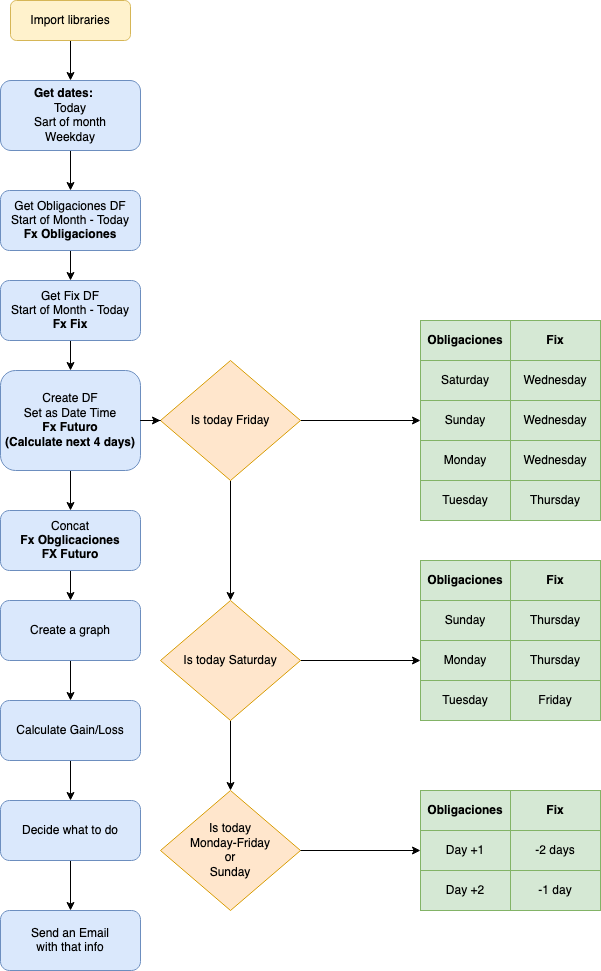

The diagram above was exported from draw.io. Its source (the exported page's mxGraphModel, read from the mxfile embedded in the PNG):
<mxGraphModel dx="1426" dy="795" grid="1" gridSize="10" guides="1" tooltips="1" connect="1" arrows="1" fold="1" page="1" pageScale="1" pageWidth="827" pageHeight="1169" math="0" shadow="0">
  <root>
    <mxCell id="WIyWlLk6GJQsqaUBKTNV-0" />
    <mxCell id="WIyWlLk6GJQsqaUBKTNV-1" parent="WIyWlLk6GJQsqaUBKTNV-0" />
    <mxCell id="CqMFkl3Mjl-bhCJXhsme-14" value="" style="edgeStyle=orthogonalEdgeStyle;rounded=0;orthogonalLoop=1;jettySize=auto;html=1;entryX=0.5;entryY=0;entryDx=0;entryDy=0;" parent="WIyWlLk6GJQsqaUBKTNV-1" source="WIyWlLk6GJQsqaUBKTNV-3" target="CqMFkl3Mjl-bhCJXhsme-8" edge="1">
      <mxGeometry relative="1" as="geometry" />
    </mxCell>
    <mxCell id="WIyWlLk6GJQsqaUBKTNV-3" value="&lt;div&gt;Get Fix DF&lt;br&gt;&lt;/div&gt;&lt;div&gt;Start of Month - Today&lt;/div&gt;&lt;div&gt;&lt;b&gt;Fx Fix&lt;/b&gt;&lt;br&gt; &lt;/div&gt;" style="rounded=1;whiteSpace=wrap;html=1;fontSize=12;glass=0;strokeWidth=1;shadow=0;fillColor=#dae8fc;strokeColor=#6c8ebf;" parent="WIyWlLk6GJQsqaUBKTNV-1" vertex="1">
      <mxGeometry x="208" y="310" width="140" height="60" as="geometry" />
    </mxCell>
    <mxCell id="CqMFkl3Mjl-bhCJXhsme-7" value="" style="edgeStyle=orthogonalEdgeStyle;rounded=0;orthogonalLoop=1;jettySize=auto;html=1;entryX=0.5;entryY=0;entryDx=0;entryDy=0;" parent="WIyWlLk6GJQsqaUBKTNV-1" source="CqMFkl3Mjl-bhCJXhsme-5" target="WIyWlLk6GJQsqaUBKTNV-3" edge="1">
      <mxGeometry relative="1" as="geometry">
        <mxPoint x="278" y="310" as="targetPoint" />
      </mxGeometry>
    </mxCell>
    <mxCell id="CqMFkl3Mjl-bhCJXhsme-5" value="&lt;div&gt;Get Obligaciones DF&lt;br&gt;&lt;/div&gt;&lt;div&gt;Start of Month - Today&lt;br&gt; &lt;/div&gt;&lt;div&gt;&lt;b&gt;Fx Obligaciones&lt;/b&gt;&lt;br&gt;&lt;/div&gt;" style="rounded=1;whiteSpace=wrap;html=1;fontSize=12;glass=0;strokeWidth=1;shadow=0;fillColor=#dae8fc;strokeColor=#6c8ebf;" parent="WIyWlLk6GJQsqaUBKTNV-1" vertex="1">
      <mxGeometry x="208" y="220" width="140" height="60" as="geometry" />
    </mxCell>
    <mxCell id="CqMFkl3Mjl-bhCJXhsme-110" value="" style="edgeStyle=orthogonalEdgeStyle;rounded=0;orthogonalLoop=1;jettySize=auto;html=1;" parent="WIyWlLk6GJQsqaUBKTNV-1" source="CqMFkl3Mjl-bhCJXhsme-8" target="CqMFkl3Mjl-bhCJXhsme-109" edge="1">
      <mxGeometry relative="1" as="geometry" />
    </mxCell>
    <mxCell id="CqMFkl3Mjl-bhCJXhsme-8" value="&lt;div&gt;Create DF&lt;br&gt;&lt;/div&gt;&lt;div&gt;Set as Date Time&lt;br&gt; &lt;/div&gt;&lt;div&gt;&lt;b&gt;Fx Futuro&lt;/b&gt;&lt;/div&gt;&lt;div&gt;&lt;b&gt;(Calculate next 4 days)&lt;br&gt;&lt;/b&gt;&lt;/div&gt;" style="rounded=1;whiteSpace=wrap;html=1;fontSize=12;glass=0;strokeWidth=1;shadow=0;fillColor=#dae8fc;strokeColor=#6c8ebf;" parent="WIyWlLk6GJQsqaUBKTNV-1" vertex="1">
      <mxGeometry x="208" y="400" width="140" height="100" as="geometry" />
    </mxCell>
    <mxCell id="CqMFkl3Mjl-bhCJXhsme-21" value="" style="edgeStyle=orthogonalEdgeStyle;rounded=0;orthogonalLoop=1;jettySize=auto;html=1;" parent="WIyWlLk6GJQsqaUBKTNV-1" source="CqMFkl3Mjl-bhCJXhsme-18" target="CqMFkl3Mjl-bhCJXhsme-19" edge="1">
      <mxGeometry relative="1" as="geometry" />
    </mxCell>
    <mxCell id="CqMFkl3Mjl-bhCJXhsme-59" style="edgeStyle=orthogonalEdgeStyle;rounded=0;orthogonalLoop=1;jettySize=auto;html=1;exitX=1;exitY=0.5;exitDx=0;exitDy=0;entryX=0;entryY=0.5;entryDx=0;entryDy=0;" parent="WIyWlLk6GJQsqaUBKTNV-1" source="CqMFkl3Mjl-bhCJXhsme-18" target="CqMFkl3Mjl-bhCJXhsme-31" edge="1">
      <mxGeometry relative="1" as="geometry" />
    </mxCell>
    <mxCell id="CqMFkl3Mjl-bhCJXhsme-18" value="Is today Friday" style="rhombus;whiteSpace=wrap;html=1;fillColor=#ffe6cc;strokeColor=#d79b00;" parent="WIyWlLk6GJQsqaUBKTNV-1" vertex="1">
      <mxGeometry x="368" y="390" width="140" height="120" as="geometry" />
    </mxCell>
    <mxCell id="CqMFkl3Mjl-bhCJXhsme-22" value="" style="edgeStyle=orthogonalEdgeStyle;rounded=0;orthogonalLoop=1;jettySize=auto;html=1;" parent="WIyWlLk6GJQsqaUBKTNV-1" source="CqMFkl3Mjl-bhCJXhsme-19" target="CqMFkl3Mjl-bhCJXhsme-20" edge="1">
      <mxGeometry relative="1" as="geometry" />
    </mxCell>
    <mxCell id="CqMFkl3Mjl-bhCJXhsme-76" style="edgeStyle=orthogonalEdgeStyle;rounded=0;orthogonalLoop=1;jettySize=auto;html=1;exitX=1;exitY=0.5;exitDx=0;exitDy=0;entryX=0;entryY=0.5;entryDx=0;entryDy=0;" parent="WIyWlLk6GJQsqaUBKTNV-1" source="CqMFkl3Mjl-bhCJXhsme-19" target="CqMFkl3Mjl-bhCJXhsme-67" edge="1">
      <mxGeometry relative="1" as="geometry">
        <mxPoint x="558" y="740" as="targetPoint" />
      </mxGeometry>
    </mxCell>
    <mxCell id="CqMFkl3Mjl-bhCJXhsme-19" value="Is today Saturday" style="rhombus;whiteSpace=wrap;html=1;fillColor=#ffe6cc;strokeColor=#d79b00;" parent="WIyWlLk6GJQsqaUBKTNV-1" vertex="1">
      <mxGeometry x="368" y="630" width="140" height="120" as="geometry" />
    </mxCell>
    <mxCell id="CqMFkl3Mjl-bhCJXhsme-20" value="&lt;div&gt;Is today &lt;br&gt;&lt;/div&gt;&lt;div&gt;Monday-Friday&lt;/div&gt;&lt;div&gt;or &lt;br&gt;&lt;/div&gt;&lt;div&gt;Sunday&lt;br&gt;&lt;/div&gt;" style="rhombus;whiteSpace=wrap;html=1;fillColor=#ffe6cc;strokeColor=#d79b00;" parent="WIyWlLk6GJQsqaUBKTNV-1" vertex="1">
      <mxGeometry x="368" y="820" width="140" height="120" as="geometry" />
    </mxCell>
    <mxCell id="CqMFkl3Mjl-bhCJXhsme-107" style="edgeStyle=orthogonalEdgeStyle;rounded=0;orthogonalLoop=1;jettySize=auto;html=1;exitX=1;exitY=0.5;exitDx=0;exitDy=0;entryX=0;entryY=0.5;entryDx=0;entryDy=0;" parent="WIyWlLk6GJQsqaUBKTNV-1" source="CqMFkl3Mjl-bhCJXhsme-20" target="CqMFkl3Mjl-bhCJXhsme-98" edge="1">
      <mxGeometry relative="1" as="geometry">
        <mxPoint x="528" y="870" as="sourcePoint" />
        <mxPoint x="648" y="870" as="targetPoint" />
      </mxGeometry>
    </mxCell>
    <mxCell id="CqMFkl3Mjl-bhCJXhsme-108" value="" style="edgeStyle=orthogonalEdgeStyle;rounded=0;orthogonalLoop=1;jettySize=auto;html=1;exitX=1;exitY=0.5;exitDx=0;exitDy=0;" parent="WIyWlLk6GJQsqaUBKTNV-1" source="CqMFkl3Mjl-bhCJXhsme-8" target="CqMFkl3Mjl-bhCJXhsme-18" edge="1">
      <mxGeometry relative="1" as="geometry">
        <mxPoint x="518" y="530" as="sourcePoint" />
        <mxPoint x="518" y="650" as="targetPoint" />
      </mxGeometry>
    </mxCell>
    <mxCell id="CqMFkl3Mjl-bhCJXhsme-113" value="" style="edgeStyle=orthogonalEdgeStyle;rounded=0;orthogonalLoop=1;jettySize=auto;html=1;" parent="WIyWlLk6GJQsqaUBKTNV-1" source="CqMFkl3Mjl-bhCJXhsme-109" target="CqMFkl3Mjl-bhCJXhsme-112" edge="1">
      <mxGeometry relative="1" as="geometry" />
    </mxCell>
    <mxCell id="CqMFkl3Mjl-bhCJXhsme-109" value="&lt;div&gt;Concat&lt;/div&gt;&lt;div&gt;&lt;b&gt;Fx Obglicaciones&lt;/b&gt;&lt;/div&gt;&lt;div&gt;&lt;b&gt;FX Futuro&lt;/b&gt;&lt;br&gt;&lt;/div&gt;" style="rounded=1;whiteSpace=wrap;html=1;fontSize=12;glass=0;strokeWidth=1;shadow=0;fillColor=#dae8fc;strokeColor=#6c8ebf;" parent="WIyWlLk6GJQsqaUBKTNV-1" vertex="1">
      <mxGeometry x="208" y="540" width="140" height="60" as="geometry" />
    </mxCell>
    <mxCell id="CqMFkl3Mjl-bhCJXhsme-115" value="" style="edgeStyle=orthogonalEdgeStyle;rounded=0;orthogonalLoop=1;jettySize=auto;html=1;" parent="WIyWlLk6GJQsqaUBKTNV-1" source="CqMFkl3Mjl-bhCJXhsme-112" target="CqMFkl3Mjl-bhCJXhsme-114" edge="1">
      <mxGeometry relative="1" as="geometry" />
    </mxCell>
    <mxCell id="CqMFkl3Mjl-bhCJXhsme-112" value="Create a graph" style="rounded=1;whiteSpace=wrap;html=1;fontSize=12;glass=0;strokeWidth=1;shadow=0;fillColor=#dae8fc;strokeColor=#6c8ebf;" parent="WIyWlLk6GJQsqaUBKTNV-1" vertex="1">
      <mxGeometry x="208" y="630" width="140" height="60" as="geometry" />
    </mxCell>
    <mxCell id="CqMFkl3Mjl-bhCJXhsme-117" value="" style="edgeStyle=orthogonalEdgeStyle;rounded=0;orthogonalLoop=1;jettySize=auto;html=1;" parent="WIyWlLk6GJQsqaUBKTNV-1" source="CqMFkl3Mjl-bhCJXhsme-114" target="CqMFkl3Mjl-bhCJXhsme-116" edge="1">
      <mxGeometry relative="1" as="geometry" />
    </mxCell>
    <mxCell id="CqMFkl3Mjl-bhCJXhsme-114" value="Calculate Gain/Loss" style="rounded=1;whiteSpace=wrap;html=1;fontSize=12;glass=0;strokeWidth=1;shadow=0;fillColor=#dae8fc;strokeColor=#6c8ebf;" parent="WIyWlLk6GJQsqaUBKTNV-1" vertex="1">
      <mxGeometry x="208" y="730" width="140" height="60" as="geometry" />
    </mxCell>
    <mxCell id="CqMFkl3Mjl-bhCJXhsme-119" value="" style="edgeStyle=orthogonalEdgeStyle;rounded=0;orthogonalLoop=1;jettySize=auto;html=1;" parent="WIyWlLk6GJQsqaUBKTNV-1" source="CqMFkl3Mjl-bhCJXhsme-116" target="CqMFkl3Mjl-bhCJXhsme-118" edge="1">
      <mxGeometry relative="1" as="geometry" />
    </mxCell>
    <mxCell id="CqMFkl3Mjl-bhCJXhsme-116" value="Decide what to do" style="rounded=1;whiteSpace=wrap;html=1;fontSize=12;glass=0;strokeWidth=1;shadow=0;fillColor=#dae8fc;strokeColor=#6c8ebf;" parent="WIyWlLk6GJQsqaUBKTNV-1" vertex="1">
      <mxGeometry x="208" y="830" width="140" height="60" as="geometry" />
    </mxCell>
    <mxCell id="CqMFkl3Mjl-bhCJXhsme-118" value="&lt;div&gt;Send an Email &lt;br&gt;&lt;/div&gt;&lt;div&gt;with that info&lt;/div&gt;" style="rounded=1;whiteSpace=wrap;html=1;fontSize=12;glass=0;strokeWidth=1;shadow=0;fillColor=#dae8fc;strokeColor=#6c8ebf;" parent="WIyWlLk6GJQsqaUBKTNV-1" vertex="1">
      <mxGeometry x="208" y="940" width="140" height="60" as="geometry" />
    </mxCell>
    <mxCell id="CqMFkl3Mjl-bhCJXhsme-24" value="" style="shape=table;html=1;whiteSpace=wrap;startSize=0;container=1;collapsible=0;childLayout=tableLayout;fillColor=#d5e8d4;strokeColor=#82b366;" parent="WIyWlLk6GJQsqaUBKTNV-1" vertex="1">
      <mxGeometry x="628" y="350" width="180" height="200" as="geometry" />
    </mxCell>
    <mxCell id="CqMFkl3Mjl-bhCJXhsme-25" value="" style="shape=partialRectangle;html=1;whiteSpace=wrap;collapsible=0;dropTarget=0;pointerEvents=0;fillColor=none;top=0;left=0;bottom=0;right=0;points=[[0,0.5],[1,0.5]];portConstraint=eastwest;" parent="CqMFkl3Mjl-bhCJXhsme-24" vertex="1">
      <mxGeometry width="180" height="40" as="geometry" />
    </mxCell>
    <mxCell id="CqMFkl3Mjl-bhCJXhsme-26" value="&lt;b&gt;Obligaciones&lt;/b&gt;" style="shape=partialRectangle;html=1;whiteSpace=wrap;connectable=0;overflow=hidden;fillColor=none;top=0;left=0;bottom=0;right=0;" parent="CqMFkl3Mjl-bhCJXhsme-25" vertex="1">
      <mxGeometry width="90" height="40" as="geometry" />
    </mxCell>
    <mxCell id="CqMFkl3Mjl-bhCJXhsme-27" value="&lt;b&gt;Fix&lt;/b&gt;" style="shape=partialRectangle;html=1;whiteSpace=wrap;connectable=0;overflow=hidden;fillColor=none;top=0;left=0;bottom=0;right=0;" parent="CqMFkl3Mjl-bhCJXhsme-25" vertex="1">
      <mxGeometry x="90" width="90" height="40" as="geometry" />
    </mxCell>
    <mxCell id="CqMFkl3Mjl-bhCJXhsme-28" value="" style="shape=partialRectangle;html=1;whiteSpace=wrap;collapsible=0;dropTarget=0;pointerEvents=0;fillColor=none;top=0;left=0;bottom=0;right=0;points=[[0,0.5],[1,0.5]];portConstraint=eastwest;" parent="CqMFkl3Mjl-bhCJXhsme-24" vertex="1">
      <mxGeometry y="40" width="180" height="40" as="geometry" />
    </mxCell>
    <mxCell id="CqMFkl3Mjl-bhCJXhsme-29" value="Saturday" style="shape=partialRectangle;html=1;whiteSpace=wrap;connectable=0;overflow=hidden;fillColor=none;top=0;left=0;bottom=0;right=0;" parent="CqMFkl3Mjl-bhCJXhsme-28" vertex="1">
      <mxGeometry width="90" height="40" as="geometry" />
    </mxCell>
    <mxCell id="CqMFkl3Mjl-bhCJXhsme-30" value="Wednesday" style="shape=partialRectangle;html=1;whiteSpace=wrap;connectable=0;overflow=hidden;fillColor=none;top=0;left=0;bottom=0;right=0;" parent="CqMFkl3Mjl-bhCJXhsme-28" vertex="1">
      <mxGeometry x="90" width="90" height="40" as="geometry" />
    </mxCell>
    <mxCell id="CqMFkl3Mjl-bhCJXhsme-31" value="" style="shape=partialRectangle;html=1;whiteSpace=wrap;collapsible=0;dropTarget=0;pointerEvents=0;fillColor=none;top=0;left=0;bottom=0;right=0;points=[[0,0.5],[1,0.5]];portConstraint=eastwest;" parent="CqMFkl3Mjl-bhCJXhsme-24" vertex="1">
      <mxGeometry y="80" width="180" height="40" as="geometry" />
    </mxCell>
    <mxCell id="CqMFkl3Mjl-bhCJXhsme-32" value="Sunday" style="shape=partialRectangle;html=1;whiteSpace=wrap;connectable=0;overflow=hidden;fillColor=none;top=0;left=0;bottom=0;right=0;" parent="CqMFkl3Mjl-bhCJXhsme-31" vertex="1">
      <mxGeometry width="90" height="40" as="geometry" />
    </mxCell>
    <mxCell id="CqMFkl3Mjl-bhCJXhsme-33" value="Wednesday" style="shape=partialRectangle;html=1;whiteSpace=wrap;connectable=0;overflow=hidden;fillColor=none;top=0;left=0;bottom=0;right=0;" parent="CqMFkl3Mjl-bhCJXhsme-31" vertex="1">
      <mxGeometry x="90" width="90" height="40" as="geometry" />
    </mxCell>
    <mxCell id="CqMFkl3Mjl-bhCJXhsme-34" value="" style="shape=partialRectangle;html=1;whiteSpace=wrap;collapsible=0;dropTarget=0;pointerEvents=0;fillColor=none;top=0;left=0;bottom=0;right=0;points=[[0,0.5],[1,0.5]];portConstraint=eastwest;" parent="CqMFkl3Mjl-bhCJXhsme-24" vertex="1">
      <mxGeometry y="120" width="180" height="40" as="geometry" />
    </mxCell>
    <mxCell id="CqMFkl3Mjl-bhCJXhsme-35" value="Monday" style="shape=partialRectangle;html=1;whiteSpace=wrap;connectable=0;overflow=hidden;fillColor=none;top=0;left=0;bottom=0;right=0;" parent="CqMFkl3Mjl-bhCJXhsme-34" vertex="1">
      <mxGeometry width="90" height="40" as="geometry" />
    </mxCell>
    <mxCell id="CqMFkl3Mjl-bhCJXhsme-36" value="Wednesday" style="shape=partialRectangle;html=1;whiteSpace=wrap;connectable=0;overflow=hidden;fillColor=none;top=0;left=0;bottom=0;right=0;" parent="CqMFkl3Mjl-bhCJXhsme-34" vertex="1">
      <mxGeometry x="90" width="90" height="40" as="geometry" />
    </mxCell>
    <mxCell id="CqMFkl3Mjl-bhCJXhsme-37" value="" style="shape=partialRectangle;html=1;whiteSpace=wrap;collapsible=0;dropTarget=0;pointerEvents=0;fillColor=none;top=0;left=0;bottom=0;right=0;points=[[0,0.5],[1,0.5]];portConstraint=eastwest;" parent="CqMFkl3Mjl-bhCJXhsme-24" vertex="1">
      <mxGeometry y="160" width="180" height="40" as="geometry" />
    </mxCell>
    <mxCell id="CqMFkl3Mjl-bhCJXhsme-38" value="Tuesday" style="shape=partialRectangle;html=1;whiteSpace=wrap;connectable=0;overflow=hidden;fillColor=none;top=0;left=0;bottom=0;right=0;" parent="CqMFkl3Mjl-bhCJXhsme-37" vertex="1">
      <mxGeometry width="90" height="40" as="geometry" />
    </mxCell>
    <mxCell id="CqMFkl3Mjl-bhCJXhsme-39" value="Thursday" style="shape=partialRectangle;html=1;whiteSpace=wrap;connectable=0;overflow=hidden;fillColor=none;top=0;left=0;bottom=0;right=0;" parent="CqMFkl3Mjl-bhCJXhsme-37" vertex="1">
      <mxGeometry x="90" width="90" height="40" as="geometry" />
    </mxCell>
    <mxCell id="CqMFkl3Mjl-bhCJXhsme-60" value="" style="shape=table;html=1;whiteSpace=wrap;startSize=0;container=1;collapsible=0;childLayout=tableLayout;fillColor=#d5e8d4;strokeColor=#82b366;" parent="WIyWlLk6GJQsqaUBKTNV-1" vertex="1">
      <mxGeometry x="628" y="590" width="180" height="160" as="geometry" />
    </mxCell>
    <mxCell id="CqMFkl3Mjl-bhCJXhsme-61" value="" style="shape=partialRectangle;html=1;whiteSpace=wrap;collapsible=0;dropTarget=0;pointerEvents=0;fillColor=none;top=0;left=0;bottom=0;right=0;points=[[0,0.5],[1,0.5]];portConstraint=eastwest;" parent="CqMFkl3Mjl-bhCJXhsme-60" vertex="1">
      <mxGeometry width="180" height="40" as="geometry" />
    </mxCell>
    <mxCell id="CqMFkl3Mjl-bhCJXhsme-62" value="&lt;b&gt;Obligaciones&lt;/b&gt;" style="shape=partialRectangle;html=1;whiteSpace=wrap;connectable=0;overflow=hidden;fillColor=none;top=0;left=0;bottom=0;right=0;" parent="CqMFkl3Mjl-bhCJXhsme-61" vertex="1">
      <mxGeometry width="90" height="40" as="geometry" />
    </mxCell>
    <mxCell id="CqMFkl3Mjl-bhCJXhsme-63" value="&lt;b&gt;Fix&lt;/b&gt;" style="shape=partialRectangle;html=1;whiteSpace=wrap;connectable=0;overflow=hidden;fillColor=none;top=0;left=0;bottom=0;right=0;" parent="CqMFkl3Mjl-bhCJXhsme-61" vertex="1">
      <mxGeometry x="90" width="90" height="40" as="geometry" />
    </mxCell>
    <mxCell id="CqMFkl3Mjl-bhCJXhsme-64" value="" style="shape=partialRectangle;html=1;whiteSpace=wrap;collapsible=0;dropTarget=0;pointerEvents=0;fillColor=none;top=0;left=0;bottom=0;right=0;points=[[0,0.5],[1,0.5]];portConstraint=eastwest;" parent="CqMFkl3Mjl-bhCJXhsme-60" vertex="1">
      <mxGeometry y="40" width="180" height="40" as="geometry" />
    </mxCell>
    <mxCell id="CqMFkl3Mjl-bhCJXhsme-65" value="Sunday" style="shape=partialRectangle;html=1;whiteSpace=wrap;connectable=0;overflow=hidden;fillColor=none;top=0;left=0;bottom=0;right=0;" parent="CqMFkl3Mjl-bhCJXhsme-64" vertex="1">
      <mxGeometry width="90" height="40" as="geometry" />
    </mxCell>
    <mxCell id="CqMFkl3Mjl-bhCJXhsme-66" value="Thursday" style="shape=partialRectangle;html=1;whiteSpace=wrap;connectable=0;overflow=hidden;fillColor=none;top=0;left=0;bottom=0;right=0;" parent="CqMFkl3Mjl-bhCJXhsme-64" vertex="1">
      <mxGeometry x="90" width="90" height="40" as="geometry" />
    </mxCell>
    <mxCell id="CqMFkl3Mjl-bhCJXhsme-67" value="" style="shape=partialRectangle;html=1;whiteSpace=wrap;collapsible=0;dropTarget=0;pointerEvents=0;fillColor=none;top=0;left=0;bottom=0;right=0;points=[[0,0.5],[1,0.5]];portConstraint=eastwest;" parent="CqMFkl3Mjl-bhCJXhsme-60" vertex="1">
      <mxGeometry y="80" width="180" height="40" as="geometry" />
    </mxCell>
    <mxCell id="CqMFkl3Mjl-bhCJXhsme-68" value="Monday" style="shape=partialRectangle;html=1;whiteSpace=wrap;connectable=0;overflow=hidden;fillColor=none;top=0;left=0;bottom=0;right=0;" parent="CqMFkl3Mjl-bhCJXhsme-67" vertex="1">
      <mxGeometry width="90" height="40" as="geometry" />
    </mxCell>
    <mxCell id="CqMFkl3Mjl-bhCJXhsme-69" value="Thursday" style="shape=partialRectangle;html=1;whiteSpace=wrap;connectable=0;overflow=hidden;fillColor=none;top=0;left=0;bottom=0;right=0;" parent="CqMFkl3Mjl-bhCJXhsme-67" vertex="1">
      <mxGeometry x="90" width="90" height="40" as="geometry" />
    </mxCell>
    <mxCell id="CqMFkl3Mjl-bhCJXhsme-70" value="" style="shape=partialRectangle;html=1;whiteSpace=wrap;collapsible=0;dropTarget=0;pointerEvents=0;fillColor=none;top=0;left=0;bottom=0;right=0;points=[[0,0.5],[1,0.5]];portConstraint=eastwest;" parent="CqMFkl3Mjl-bhCJXhsme-60" vertex="1">
      <mxGeometry y="120" width="180" height="40" as="geometry" />
    </mxCell>
    <mxCell id="CqMFkl3Mjl-bhCJXhsme-71" value="Tuesday" style="shape=partialRectangle;html=1;whiteSpace=wrap;connectable=0;overflow=hidden;fillColor=none;top=0;left=0;bottom=0;right=0;" parent="CqMFkl3Mjl-bhCJXhsme-70" vertex="1">
      <mxGeometry width="90" height="40" as="geometry" />
    </mxCell>
    <mxCell id="CqMFkl3Mjl-bhCJXhsme-72" value="Friday" style="shape=partialRectangle;html=1;whiteSpace=wrap;connectable=0;overflow=hidden;fillColor=none;top=0;left=0;bottom=0;right=0;" parent="CqMFkl3Mjl-bhCJXhsme-70" vertex="1">
      <mxGeometry x="90" width="90" height="40" as="geometry" />
    </mxCell>
    <mxCell id="CqMFkl3Mjl-bhCJXhsme-94" value="" style="shape=table;html=1;whiteSpace=wrap;startSize=0;container=1;collapsible=0;childLayout=tableLayout;fillColor=#d5e8d4;strokeColor=#82b366;" parent="WIyWlLk6GJQsqaUBKTNV-1" vertex="1">
      <mxGeometry x="628" y="820" width="180" height="120" as="geometry" />
    </mxCell>
    <mxCell id="CqMFkl3Mjl-bhCJXhsme-95" value="" style="shape=partialRectangle;html=1;whiteSpace=wrap;collapsible=0;dropTarget=0;pointerEvents=0;fillColor=none;top=0;left=0;bottom=0;right=0;points=[[0,0.5],[1,0.5]];portConstraint=eastwest;" parent="CqMFkl3Mjl-bhCJXhsme-94" vertex="1">
      <mxGeometry width="180" height="40" as="geometry" />
    </mxCell>
    <mxCell id="CqMFkl3Mjl-bhCJXhsme-96" value="&lt;b&gt;Obligaciones&lt;/b&gt;" style="shape=partialRectangle;html=1;whiteSpace=wrap;connectable=0;overflow=hidden;fillColor=none;top=0;left=0;bottom=0;right=0;" parent="CqMFkl3Mjl-bhCJXhsme-95" vertex="1">
      <mxGeometry width="90" height="40" as="geometry" />
    </mxCell>
    <mxCell id="CqMFkl3Mjl-bhCJXhsme-97" value="&lt;b&gt;Fix&lt;/b&gt;" style="shape=partialRectangle;html=1;whiteSpace=wrap;connectable=0;overflow=hidden;fillColor=none;top=0;left=0;bottom=0;right=0;" parent="CqMFkl3Mjl-bhCJXhsme-95" vertex="1">
      <mxGeometry x="90" width="90" height="40" as="geometry" />
    </mxCell>
    <mxCell id="CqMFkl3Mjl-bhCJXhsme-98" value="" style="shape=partialRectangle;html=1;whiteSpace=wrap;collapsible=0;dropTarget=0;pointerEvents=0;fillColor=none;top=0;left=0;bottom=0;right=0;points=[[0,0.5],[1,0.5]];portConstraint=eastwest;" parent="CqMFkl3Mjl-bhCJXhsme-94" vertex="1">
      <mxGeometry y="40" width="180" height="40" as="geometry" />
    </mxCell>
    <mxCell id="CqMFkl3Mjl-bhCJXhsme-99" value="Day +1" style="shape=partialRectangle;html=1;whiteSpace=wrap;connectable=0;overflow=hidden;fillColor=none;top=0;left=0;bottom=0;right=0;" parent="CqMFkl3Mjl-bhCJXhsme-98" vertex="1">
      <mxGeometry width="90" height="40" as="geometry" />
    </mxCell>
    <mxCell id="CqMFkl3Mjl-bhCJXhsme-100" value="-2 days" style="shape=partialRectangle;html=1;whiteSpace=wrap;connectable=0;overflow=hidden;fillColor=none;top=0;left=0;bottom=0;right=0;" parent="CqMFkl3Mjl-bhCJXhsme-98" vertex="1">
      <mxGeometry x="90" width="90" height="40" as="geometry" />
    </mxCell>
    <mxCell id="CqMFkl3Mjl-bhCJXhsme-101" value="" style="shape=partialRectangle;html=1;whiteSpace=wrap;collapsible=0;dropTarget=0;pointerEvents=0;fillColor=none;top=0;left=0;bottom=0;right=0;points=[[0,0.5],[1,0.5]];portConstraint=eastwest;" parent="CqMFkl3Mjl-bhCJXhsme-94" vertex="1">
      <mxGeometry y="80" width="180" height="40" as="geometry" />
    </mxCell>
    <mxCell id="CqMFkl3Mjl-bhCJXhsme-102" value="Day +2" style="shape=partialRectangle;html=1;whiteSpace=wrap;connectable=0;overflow=hidden;fillColor=none;top=0;left=0;bottom=0;right=0;" parent="CqMFkl3Mjl-bhCJXhsme-101" vertex="1">
      <mxGeometry width="90" height="40" as="geometry" />
    </mxCell>
    <mxCell id="CqMFkl3Mjl-bhCJXhsme-103" value="-1 day" style="shape=partialRectangle;html=1;whiteSpace=wrap;connectable=0;overflow=hidden;fillColor=none;top=0;left=0;bottom=0;right=0;" parent="CqMFkl3Mjl-bhCJXhsme-101" vertex="1">
      <mxGeometry x="90" width="90" height="40" as="geometry" />
    </mxCell>
    <mxCell id="-15pJObRzibYRCxtXQeg-4" value="" style="edgeStyle=orthogonalEdgeStyle;rounded=0;orthogonalLoop=1;jettySize=auto;html=1;" parent="WIyWlLk6GJQsqaUBKTNV-1" source="XM4u3sSUXc17zaveAs72-0" target="XM4u3sSUXc17zaveAs72-1" edge="1">
      <mxGeometry relative="1" as="geometry" />
    </mxCell>
    <mxCell id="XM4u3sSUXc17zaveAs72-0" value="Import libraries" style="rounded=1;whiteSpace=wrap;html=1;fontSize=12;glass=0;strokeWidth=1;shadow=0;fillColor=#fff2cc;strokeColor=#d6b656;" parent="WIyWlLk6GJQsqaUBKTNV-1" vertex="1">
      <mxGeometry x="218" y="30" width="120" height="40" as="geometry" />
    </mxCell>
    <mxCell id="XM4u3sSUXc17zaveAs72-2" value="" style="edgeStyle=orthogonalEdgeStyle;rounded=0;orthogonalLoop=1;jettySize=auto;html=1;" parent="WIyWlLk6GJQsqaUBKTNV-1" source="XM4u3sSUXc17zaveAs72-1" target="CqMFkl3Mjl-bhCJXhsme-5" edge="1">
      <mxGeometry relative="1" as="geometry" />
    </mxCell>
    <mxCell id="XM4u3sSUXc17zaveAs72-1" value="&lt;div align=&quot;left&quot;&gt;&lt;b&gt;Get dates:&lt;/b&gt;&lt;/div&gt;&lt;div align=&quot;center&quot;&gt;Today&lt;/div&gt;&lt;div align=&quot;center&quot;&gt;Sart of month&lt;/div&gt;&lt;div align=&quot;center&quot;&gt;Weekday&lt;br&gt;&lt;/div&gt;" style="rounded=1;whiteSpace=wrap;html=1;fontSize=12;glass=0;strokeWidth=1;shadow=0;align=center;fillColor=#dae8fc;strokeColor=#6c8ebf;" parent="WIyWlLk6GJQsqaUBKTNV-1" vertex="1">
      <mxGeometry x="208" y="110" width="140" height="70" as="geometry" />
    </mxCell>
  </root>
</mxGraphModel>